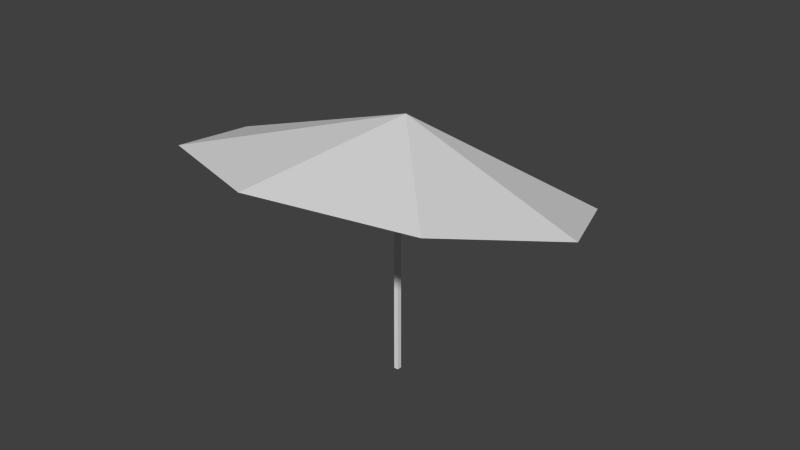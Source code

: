 # Source: umbrella.blend  (saved by Blender 2.74.0; exported with 4.5.12 LTS)
import bpy
from mathutils import Matrix  # noqa: F401  (used for matrix-valued properties, if any)

bpy.ops.wm.read_factory_settings(use_empty=True)
scene = bpy.context.scene
scene.name = 'Scene'

# ---- collections
col_collection_1 = bpy.data.collections.new('Collection 1'); scene.collection.children.link(col_collection_1)

# ---- world
world_world = bpy.data.worlds.new('World'); scene.world = world_world
world_world.color = (0.05088, 0.05088, 0.05088)
world_world.use_sun_shadow = False
world_world.sun_shadow_jitter_overblur = 0.0
world_world.cycles.sampling_method = 'MANUAL'
world_world.cycles.sample_map_resolution = 256

# ---- meshes
me_cube_001 = bpy.data.meshes.new('Cube.001')
me_cube_001.from_pydata([(-1.0, -1.0, -1.0), (-1.0, -1.0, 1.0), (-1.0, 1.0, -1.0), (-1.0, 1.0, 1.0), (1.0, -1.0, -1.0), (1.0, -1.0, 1.0), (1.0, 1.0, -1.0), (1.0, 1.0, 1.0)], [], [(1, 3, 2, 0), (3, 7, 6, 2), (7, 5, 4, 6), (5, 1, 0, 4), (0, 2, 6, 4), (5, 7, 3, 1)])
me_cube_001.use_remesh_preserve_volume = False
me_cube_001.use_remesh_preserve_attributes = False
me_cube_001.use_mirror_vertex_groups = False
me_cube_001.update()
me_cylinder = bpy.data.meshes.new('Cylinder')
me_cylinder.from_pydata([(-4.677e-09, 0.3723, 2.753), (0.0, 1.0, 1.0), (0.2633, 0.2633, 2.753), (0.7071, 0.7071, 1.0), (0.3723, -1.627e-08, 2.753), (1.0, -4.371e-08, 1.0), (0.2633, -0.2633, 2.753), (0.7071, -0.7071, 1.0), (-3.722e-08, -0.3723, 2.753), (-8.742e-08, -1.0, 1.0), (-0.2633, -0.2633, 2.753), (-0.7071, -0.7071, 1.0), (-0.3723, 4.44e-09, 2.753), (-1.0, 1.192e-08, 1.0), (-0.2633, 0.2633, 2.753), (-0.7071, 0.7071, 1.0), (0.0, 0.0, 7.554)], [], [(0, 1, 3, 2), (2, 3, 5, 4), (4, 5, 7, 6), (6, 7, 9, 8), (8, 9, 11, 10), (10, 11, 13, 12), (14, 15, 1, 0), (12, 13, 15, 14), (0, 2, 4, 6, 8, 10, 12, 14), (1, 15, 16), (15, 13, 16), (13, 11, 16), (11, 9, 16), (9, 7, 16), (7, 5, 16), (5, 3, 16), (3, 1, 16)])
me_cylinder.use_remesh_preserve_volume = False
me_cylinder.use_remesh_preserve_attributes = False
me_cylinder.use_mirror_vertex_groups = False
me_cylinder.update()

# ---- objects
ob_cube = bpy.data.objects.new('Cube', me_cube_001)
ob_cylinder = bpy.data.objects.new('Cylinder', me_cylinder)

# ---- transforms, parenting, visibility, modifiers, constraints
ob_cube.location = (-0.01882, 0.1441, 0.4196)
ob_cube.scale = (-0.01192, 0.01279, 0.6283)
ob_cube.lineart.crease_threshold = 0.0
ob_cylinder.location = (0.002642, 0.08162, 0.8464)
ob_cylinder.rotation_euler = (-0.2801, -0.0, 0.0)
ob_cylinder.scale = (1.0, 1.0, 0.04709)
ob_cylinder.lineart.crease_threshold = 0.0

# ---- collection membership
col_collection_1.objects.link(ob_cube)
col_collection_1.objects.link(ob_cylinder)

# ---- scene / render settings (as saved in the file)
scene.frame_start = 1; scene.frame_end = 250; scene.frame_set(1)
scene.render.engine = 'BLENDER_EEVEE_NEXT'
scene.render.resolution_percentage = 50
scene.render.dither_intensity = 0.0
scene.cycles.use_denoising = False
scene.cycles.samples = 10
scene.cycles.sampling_pattern = 'TABULATED_SOBOL'
scene.cycles.light_sampling_threshold = 0.0
scene.cycles.use_adaptive_sampling = False
scene.cycles.use_light_tree = False
scene.cycles.blur_glossy = 0.0
scene.cycles.pixel_filter_type = 'GAUSSIAN'
scene.cycles.sample_clamp_indirect = 0.0
scene.view_settings.view_transform = 'Standard'
bpy.context.view_layer.update()

# ---- added for rendering (the .blend has no active camera and no usable light): camera, sun
cam_auto = bpy.data.cameras.new('AutoCamera')
cam_auto.lens = 50.0
cam_auto.sensor_width = 36.0
cam_auto.clip_end = 1000.0
ob_auto_camera = bpy.data.objects.new('AutoCamera', cam_auto)
scene.collection.objects.link(ob_auto_camera)
ob_auto_camera.location = (3.04748, -3.5165, 3.06389)
ob_auto_camera.rotation_euler = (1.09748, -7.21219e-08, 0.694738)
scene.camera = ob_auto_camera
light_auto_sun = bpy.data.lights.new('AutoSun', 'SUN')
light_auto_sun.energy = 3.0
light_auto_sun.angle = 0.0523599
ob_auto_sun = bpy.data.objects.new('AutoSun', light_auto_sun)
scene.collection.objects.link(ob_auto_sun)
ob_auto_sun.rotation_euler = (0.872665, 0.174533, 0.523599)
bpy.context.view_layer.update()
